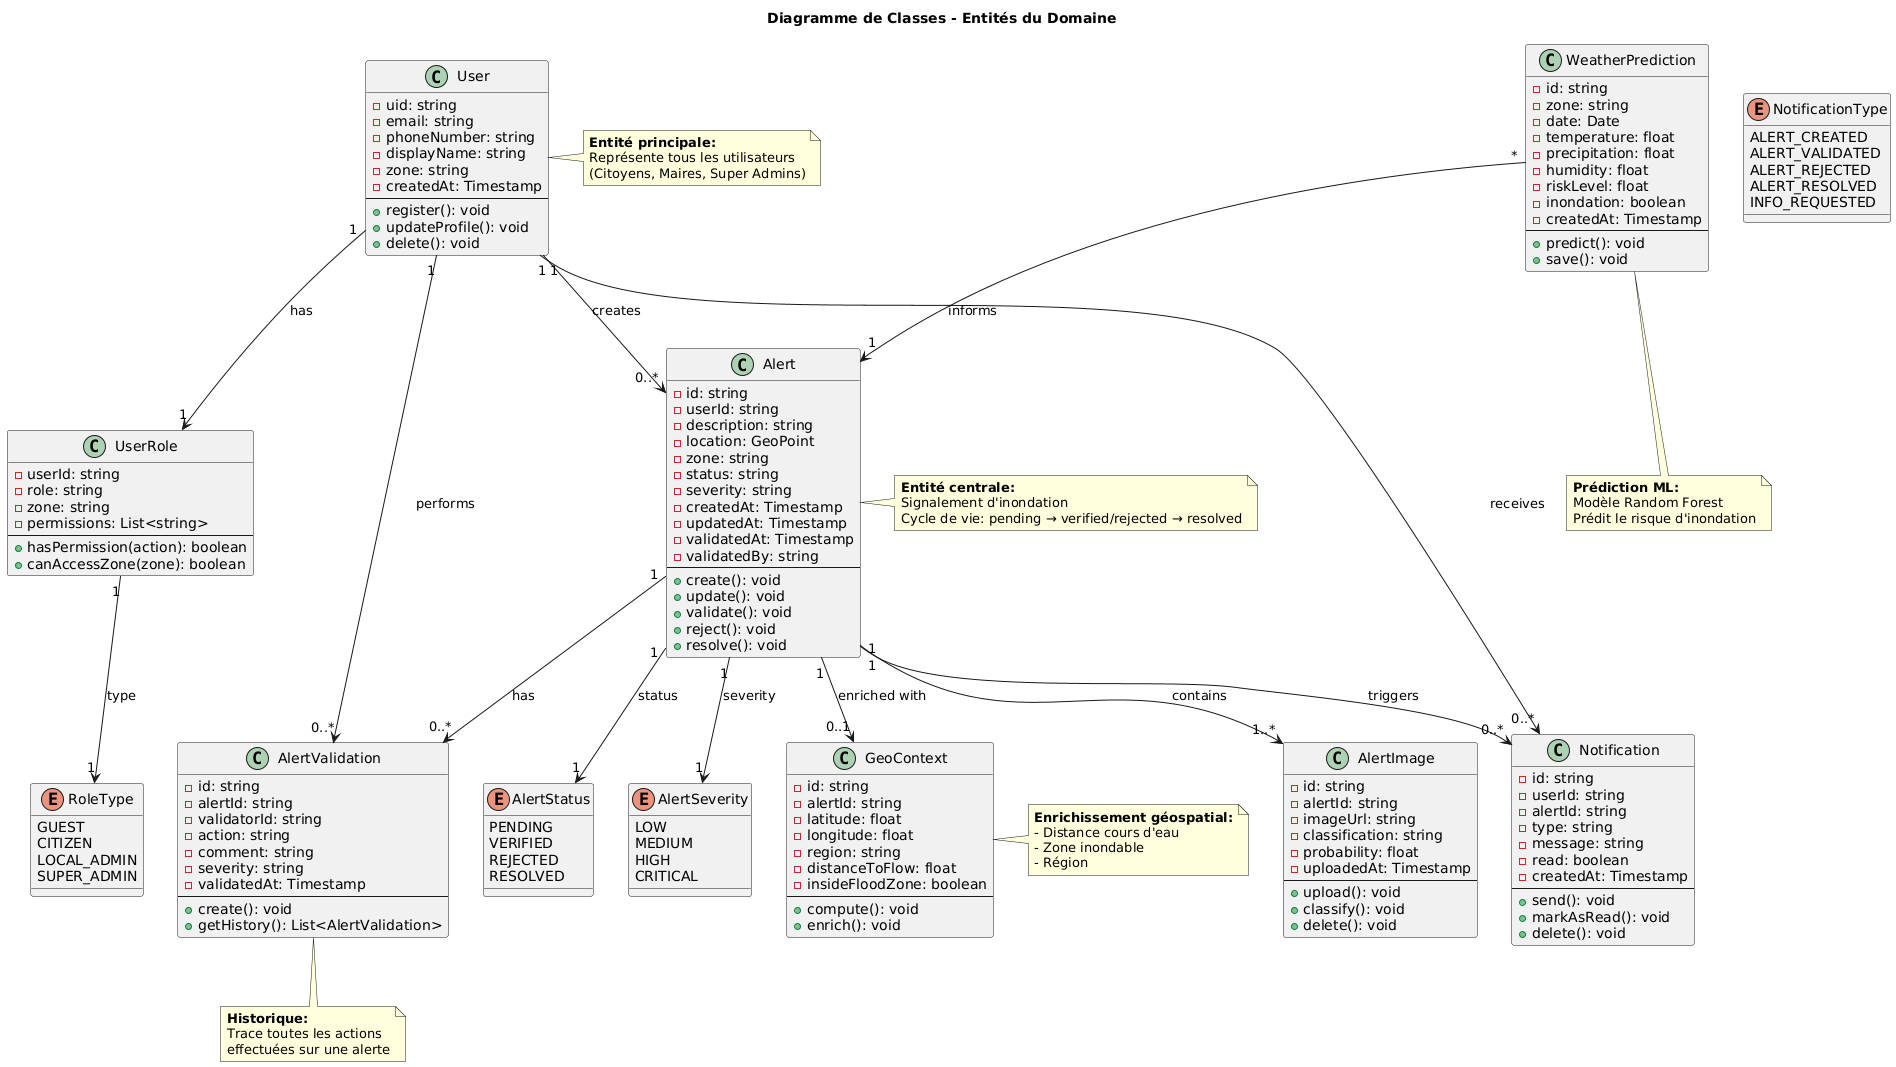

The diagram above was rendered by PlantUML. Its source (embedded in the PNG):
@startuml
title Diagramme de Classes - Entités du Domaine

' ============================================
' ENTITÉS PRINCIPALES
' ============================================

class User {
    - uid: string
    - email: string
    - phoneNumber: string
    - displayName: string
    - zone: string
    - createdAt: Timestamp
    --
    + register(): void
    + updateProfile(): void
    + delete(): void
}

class UserRole {
    - userId: string
    - role: string
    - zone: string
    - permissions: List<string>
    --
    + hasPermission(action): boolean
    + canAccessZone(zone): boolean
}

class Alert {
    - id: string
    - userId: string
    - description: string
    - location: GeoPoint
    - zone: string
    - status: string
    - severity: string
    - createdAt: Timestamp
    - updatedAt: Timestamp
    - validatedAt: Timestamp
    - validatedBy: string
    --
    + create(): void
    + update(): void
    + validate(): void
    + reject(): void
    + resolve(): void
}

class AlertImage {
    - id: string
    - alertId: string
    - imageUrl: string
    - classification: string
    - probability: float
    - uploadedAt: Timestamp
    --
    + upload(): void
    + classify(): void
    + delete(): void
}

class AlertValidation {
    - id: string
    - alertId: string
    - validatorId: string
    - action: string
    - comment: string
    - severity: string
    - validatedAt: Timestamp
    --
    + create(): void
    + getHistory(): List<AlertValidation>
}

class Notification {
    - id: string
    - userId: string
    - alertId: string
    - type: string
    - message: string
    - read: boolean
    - createdAt: Timestamp
    --
    + send(): void
    + markAsRead(): void
    + delete(): void
}

class WeatherPrediction {
    - id: string
    - zone: string
    - date: Date
    - temperature: float
    - precipitation: float
    - humidity: float
    - riskLevel: float
    - inondation: boolean
    - createdAt: Timestamp
    --
    + predict(): void
    + save(): void
}

class GeoContext {
    - id: string
    - alertId: string
    - latitude: float
    - longitude: float
    - region: string
    - distanceToFlow: float
    - insideFloodZone: boolean
    --
    + compute(): void
    + enrich(): void
}

' ============================================
' ÉNUMÉRATIONS
' ============================================

enum RoleType {
    GUEST
    CITIZEN
    LOCAL_ADMIN
    SUPER_ADMIN
}

enum AlertStatus {
    PENDING
    VERIFIED
    REJECTED
    RESOLVED
}

enum AlertSeverity {
    LOW
    MEDIUM
    HIGH
    CRITICAL
}

enum NotificationType {
    ALERT_CREATED
    ALERT_VALIDATED
    ALERT_REJECTED
    ALERT_RESOLVED
    INFO_REQUESTED
}

' ============================================
' RELATIONS
' ============================================

User "1" --> "1" UserRole : has
UserRole "1" --> "1" RoleType : type

User "1" --> "0..*" Alert : creates
Alert "1" --> "1" AlertStatus : status
Alert "1" --> "1" AlertSeverity : severity

Alert "1" --> "1..*" AlertImage : contains
Alert "1" --> "0..*" AlertValidation : has
Alert "1" --> "0..1" GeoContext : enriched with

User "1" --> "0..*" AlertValidation : performs
User "1" --> "0..*" Notification : receives

Alert "1" --> "0..*" Notification : triggers

WeatherPrediction "*" --> "1" Alert : informs

' ============================================
' NOTES
' ============================================

note right of User
    <b>Entité principale:</b>
    Représente tous les utilisateurs
    (Citoyens, Maires, Super Admins)
end note

note right of Alert
    <b>Entité centrale:</b>
    Signalement d'inondation
    Cycle de vie: pending → verified/rejected → resolved
end note

note bottom of AlertValidation
    <b>Historique:</b>
    Trace toutes les actions
    effectuées sur une alerte
end note

note bottom of WeatherPrediction
    <b>Prédiction ML:</b>
    Modèle Random Forest
    Prédit le risque d'inondation
end note

note right of GeoContext
    <b>Enrichissement géospatial:</b>
    - Distance cours d'eau
    - Zone inondable
    - Région
end note
@enduml